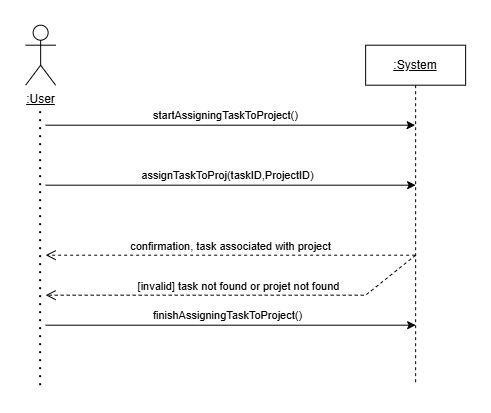

The diagram above was exported from draw.io. Its source (the exported page's mxGraphModel, read from the mxfile embedded in the PNG):
<mxGraphModel dx="1016" dy="-24" grid="1" gridSize="10" guides="1" tooltips="1" connect="1" arrows="1" fold="1" page="1" pageScale="1" pageWidth="850" pageHeight="1100" background="#FFFFFF" math="0" shadow="0">
  <root>
    <mxCell id="0" />
    <mxCell id="1" parent="0" />
    <mxCell id="2qggBv1q9yyy47d10tXd-218" parent="1" style="shape=umlActor;verticalLabelPosition=bottom;verticalAlign=top;html=1;outlineConnect=0;" value="&lt;u&gt;:User&lt;/u&gt;" vertex="1">
      <mxGeometry height="60" width="30" x="1606.1428571428573" y="1521.6897321428573" as="geometry" />
    </mxCell>
    <mxCell id="2qggBv1q9yyy47d10tXd-219" parent="1" style="shape=umlLifeline;perimeter=lifelinePerimeter;whiteSpace=wrap;html=1;container=1;dropTarget=0;collapsible=0;recursiveResize=0;outlineConnect=0;portConstraint=eastwest;newEdgeStyle={&quot;curved&quot;:0,&quot;rounded&quot;:0};" value="&lt;u&gt;:System&lt;/u&gt;" vertex="1">
      <mxGeometry height="340" width="100" x="1946.1428571428573" y="1541.6897321428573" as="geometry" />
    </mxCell>
    <mxCell id="2qggBv1q9yyy47d10tXd-220" edge="1" parent="1" style="endArrow=none;dashed=1;html=1;dashPattern=1 3;strokeWidth=2;rounded=0;" value="">
      <mxGeometry height="50" relative="1" width="50" as="geometry">
        <mxPoint x="1620.6428571428573" y="1881.6897321428573" as="sourcePoint" />
        <mxPoint x="1620.6428571428573" y="1601.6897321428573" as="targetPoint" />
      </mxGeometry>
    </mxCell>
    <mxCell id="2qggBv1q9yyy47d10tXd-221" edge="1" parent="1" style="endArrow=classic;html=1;rounded=0;" target="2qggBv1q9yyy47d10tXd-219" value="">
      <mxGeometry height="50" relative="1" width="50" as="geometry">
        <mxPoint x="1626.1428571428573" y="1621.6897321428573" as="sourcePoint" />
        <mxPoint x="1956.1428571428573" y="1751.6897321428573" as="targetPoint" />
      </mxGeometry>
    </mxCell>
    <mxCell id="2qggBv1q9yyy47d10tXd-222" connectable="0" parent="2qggBv1q9yyy47d10tXd-221" style="edgeLabel;html=1;align=center;verticalAlign=middle;resizable=0;points=[];" value="startAssigningTaskToProject()" vertex="1">
      <mxGeometry relative="1" x="0.2016" y="3" as="geometry">
        <mxPoint x="-42" y="-7" as="offset" />
      </mxGeometry>
    </mxCell>
    <mxCell id="2qggBv1q9yyy47d10tXd-223" edge="1" parent="1" style="endArrow=classic;html=1;rounded=0;" value="">
      <mxGeometry height="50" relative="1" width="50" as="geometry">
        <mxPoint x="1626.1428571428573" y="1681.6897321428573" as="sourcePoint" />
        <mxPoint x="1996.1428571428573" y="1681.6897321428573" as="targetPoint" />
      </mxGeometry>
    </mxCell>
    <mxCell id="2qggBv1q9yyy47d10tXd-224" connectable="0" parent="2qggBv1q9yyy47d10tXd-223" style="edgeLabel;html=1;align=center;verticalAlign=middle;resizable=0;points=[];" value="assignTaskToProj(taskID,ProjectID)" vertex="1">
      <mxGeometry relative="1" x="0.2016" y="3" as="geometry">
        <mxPoint x="-42" y="-7" as="offset" />
      </mxGeometry>
    </mxCell>
    <mxCell id="2qggBv1q9yyy47d10tXd-225" edge="1" parent="1" style="html=1;verticalAlign=bottom;endArrow=open;dashed=1;endSize=8;curved=0;rounded=0;" value="confirmation, task associated with project">
      <mxGeometry relative="1" as="geometry">
        <Array as="points" />
        <mxPoint x="1995.6428571428573" y="1751.6897321428573" as="sourcePoint" />
        <mxPoint x="1626.1428571428573" y="1751.6897321428573" as="targetPoint" />
      </mxGeometry>
    </mxCell>
    <mxCell id="2qggBv1q9yyy47d10tXd-226" edge="1" parent="1" style="endArrow=classic;html=1;rounded=0;" value="">
      <mxGeometry height="50" relative="1" width="50" as="geometry">
        <mxPoint x="1626.1428571428573" y="1821.6897321428573" as="sourcePoint" />
        <mxPoint x="1996.1428571428573" y="1821.6897321428573" as="targetPoint" />
      </mxGeometry>
    </mxCell>
    <mxCell id="2qggBv1q9yyy47d10tXd-227" connectable="0" parent="2qggBv1q9yyy47d10tXd-226" style="edgeLabel;html=1;align=center;verticalAlign=middle;resizable=0;points=[];" value="finishAssigningTaskToProject()" vertex="1">
      <mxGeometry relative="1" x="0.2016" y="3" as="geometry">
        <mxPoint x="-42" y="-7" as="offset" />
      </mxGeometry>
    </mxCell>
    <mxCell id="2qggBv1q9yyy47d10tXd-228" edge="1" parent="1" style="html=1;verticalAlign=bottom;endArrow=open;dashed=1;endSize=8;curved=0;rounded=0;" value="[invalid] task not found or projet not found">
      <mxGeometry relative="1" as="geometry">
        <Array as="points">
          <mxPoint x="1946.1428571428573" y="1791.6897321428573" />
        </Array>
        <mxPoint x="1996.1428571428573" y="1751.6897321428573" as="sourcePoint" />
        <mxPoint x="1626.1428571428573" y="1791.6897321428573" as="targetPoint" />
      </mxGeometry>
    </mxCell>
  </root>
</mxGraphModel>